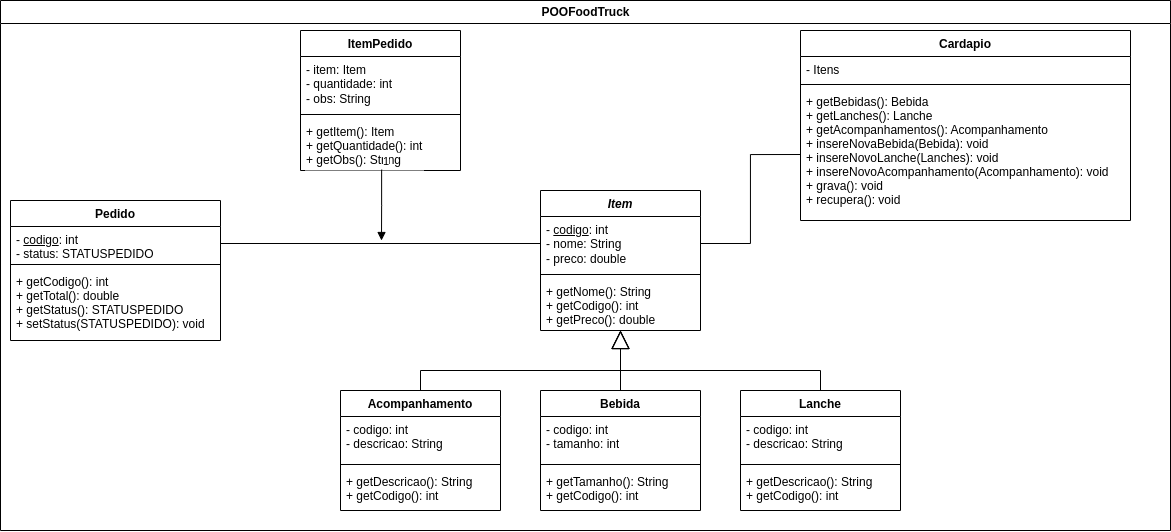

The diagram above was exported from draw.io. Its source (the exported page's mxGraphModel, read from the mxfile embedded in the PNG):
<mxGraphModel dx="2453" dy="935" grid="1" gridSize="10" guides="1" tooltips="1" connect="1" arrows="1" fold="1" page="1" pageScale="1" pageWidth="827" pageHeight="1169" math="0" shadow="0">
  <root>
    <mxCell id="0" />
    <mxCell id="1" parent="0" />
    <mxCell id="2" value="POOFoodTruck" style="swimlane;labelBackgroundColor=#FFFFFF;html=1;fillColor=#FFFFFF;swimlaneFillColor=#FFFFFF;gradientColor=none;" vertex="1" parent="1">
      <mxGeometry x="-220" y="10" width="1170" height="530" as="geometry" />
    </mxCell>
    <mxCell id="3" value="Item" style="swimlane;fontStyle=3;align=center;verticalAlign=top;childLayout=stackLayout;horizontal=1;startSize=26;horizontalStack=0;resizeParent=1;resizeParentMax=0;resizeLast=0;collapsible=1;marginBottom=0;" vertex="1" parent="1">
      <mxGeometry x="320" y="200" width="160" height="140" as="geometry" />
    </mxCell>
    <mxCell id="4" value="- &lt;u&gt;codigo&lt;/u&gt;: int&lt;br&gt;- nome: String&lt;br&gt;- preco: double" style="text;strokeColor=none;fillColor=none;align=left;verticalAlign=top;spacingLeft=4;spacingRight=4;overflow=hidden;rotatable=0;points=[[0,0.5],[1,0.5]];portConstraint=eastwest;fontStyle=0;html=1;" vertex="1" parent="3">
      <mxGeometry y="26" width="160" height="54" as="geometry" />
    </mxCell>
    <mxCell id="5" value="" style="line;strokeWidth=1;fillColor=none;align=left;verticalAlign=middle;spacingTop=-1;spacingLeft=3;spacingRight=3;rotatable=0;labelPosition=right;points=[];portConstraint=eastwest;" vertex="1" parent="3">
      <mxGeometry y="80" width="160" height="8" as="geometry" />
    </mxCell>
    <mxCell id="6" value="+ getNome(): String&#10;+ getCodigo(): int&#10;+ getPreco(): double" style="text;strokeColor=none;fillColor=none;align=left;verticalAlign=top;spacingLeft=4;spacingRight=4;overflow=hidden;rotatable=0;points=[[0,0.5],[1,0.5]];portConstraint=eastwest;" vertex="1" parent="3">
      <mxGeometry y="88" width="160" height="52" as="geometry" />
    </mxCell>
    <mxCell id="7" value="Acompanhamento" style="swimlane;fontStyle=1;align=center;verticalAlign=top;childLayout=stackLayout;horizontal=1;startSize=26;horizontalStack=0;resizeParent=1;resizeParentMax=0;resizeLast=0;collapsible=1;marginBottom=0;" vertex="1" parent="1">
      <mxGeometry x="120" y="400" width="160" height="120" as="geometry" />
    </mxCell>
    <mxCell id="8" value="- codigo: int&lt;br&gt;- descricao: String&lt;br&gt;" style="text;strokeColor=none;fillColor=none;align=left;verticalAlign=top;spacingLeft=4;spacingRight=4;overflow=hidden;rotatable=0;points=[[0,0.5],[1,0.5]];portConstraint=eastwest;fontStyle=0;html=1;" vertex="1" parent="7">
      <mxGeometry y="26" width="160" height="44" as="geometry" />
    </mxCell>
    <mxCell id="9" value="" style="line;strokeWidth=1;fillColor=none;align=left;verticalAlign=middle;spacingTop=-1;spacingLeft=3;spacingRight=3;rotatable=0;labelPosition=right;points=[];portConstraint=eastwest;" vertex="1" parent="7">
      <mxGeometry y="70" width="160" height="8" as="geometry" />
    </mxCell>
    <mxCell id="10" value="+ getDescricao(): String&#10;+ getCodigo(): int" style="text;strokeColor=none;fillColor=none;align=left;verticalAlign=top;spacingLeft=4;spacingRight=4;overflow=hidden;rotatable=0;points=[[0,0.5],[1,0.5]];portConstraint=eastwest;" vertex="1" parent="7">
      <mxGeometry y="78" width="160" height="42" as="geometry" />
    </mxCell>
    <mxCell id="11" value="Bebida" style="swimlane;fontStyle=1;align=center;verticalAlign=top;childLayout=stackLayout;horizontal=1;startSize=26;horizontalStack=0;resizeParent=1;resizeParentMax=0;resizeLast=0;collapsible=1;marginBottom=0;" vertex="1" parent="1">
      <mxGeometry x="320" y="400" width="160" height="120" as="geometry" />
    </mxCell>
    <mxCell id="12" value="- codigo: int&lt;br&gt;- tamanho: int" style="text;strokeColor=none;fillColor=none;align=left;verticalAlign=top;spacingLeft=4;spacingRight=4;overflow=hidden;rotatable=0;points=[[0,0.5],[1,0.5]];portConstraint=eastwest;fontStyle=0;html=1;" vertex="1" parent="11">
      <mxGeometry y="26" width="160" height="44" as="geometry" />
    </mxCell>
    <mxCell id="13" value="" style="line;strokeWidth=1;fillColor=none;align=left;verticalAlign=middle;spacingTop=-1;spacingLeft=3;spacingRight=3;rotatable=0;labelPosition=right;points=[];portConstraint=eastwest;" vertex="1" parent="11">
      <mxGeometry y="70" width="160" height="8" as="geometry" />
    </mxCell>
    <mxCell id="14" value="+ getTamanho(): String&#10;+ getCodigo(): int" style="text;strokeColor=none;fillColor=none;align=left;verticalAlign=top;spacingLeft=4;spacingRight=4;overflow=hidden;rotatable=0;points=[[0,0.5],[1,0.5]];portConstraint=eastwest;" vertex="1" parent="11">
      <mxGeometry y="78" width="160" height="42" as="geometry" />
    </mxCell>
    <mxCell id="15" value="Lanche" style="swimlane;fontStyle=1;align=center;verticalAlign=top;childLayout=stackLayout;horizontal=1;startSize=26;horizontalStack=0;resizeParent=1;resizeParentMax=0;resizeLast=0;collapsible=1;marginBottom=0;" vertex="1" parent="1">
      <mxGeometry x="520" y="400" width="160" height="120" as="geometry" />
    </mxCell>
    <mxCell id="16" value="- codigo: int&lt;br&gt;- descricao: String&lt;br&gt;" style="text;strokeColor=none;fillColor=none;align=left;verticalAlign=top;spacingLeft=4;spacingRight=4;overflow=hidden;rotatable=0;points=[[0,0.5],[1,0.5]];portConstraint=eastwest;fontStyle=0;html=1;" vertex="1" parent="15">
      <mxGeometry y="26" width="160" height="44" as="geometry" />
    </mxCell>
    <mxCell id="17" value="" style="line;strokeWidth=1;fillColor=none;align=left;verticalAlign=middle;spacingTop=-1;spacingLeft=3;spacingRight=3;rotatable=0;labelPosition=right;points=[];portConstraint=eastwest;" vertex="1" parent="15">
      <mxGeometry y="70" width="160" height="8" as="geometry" />
    </mxCell>
    <mxCell id="18" value="+ getDescricao(): String&#10;+ getCodigo(): int" style="text;strokeColor=none;fillColor=none;align=left;verticalAlign=top;spacingLeft=4;spacingRight=4;overflow=hidden;rotatable=0;points=[[0,0.5],[1,0.5]];portConstraint=eastwest;" vertex="1" parent="15">
      <mxGeometry y="78" width="160" height="42" as="geometry" />
    </mxCell>
    <mxCell id="19" value="" style="endArrow=block;endSize=16;endFill=0;html=1;rounded=0;exitX=0.5;exitY=0;exitDx=0;exitDy=0;" edge="1" source="7" parent="1">
      <mxGeometry width="160" relative="1" as="geometry">
        <mxPoint x="150" y="340" as="sourcePoint" />
        <mxPoint x="399.99999999999955" y="340" as="targetPoint" />
        <Array as="points">
          <mxPoint x="200" y="380" />
          <mxPoint x="400" y="380" />
          <mxPoint x="400" y="360" />
        </Array>
      </mxGeometry>
    </mxCell>
    <mxCell id="20" value="" style="endArrow=block;endSize=16;endFill=0;html=1;rounded=0;exitX=0.5;exitY=0;exitDx=0;exitDy=0;" edge="1" source="15" parent="1">
      <mxGeometry width="160" relative="1" as="geometry">
        <mxPoint x="330" y="410" as="sourcePoint" />
        <mxPoint x="399.99999999999955" y="340" as="targetPoint" />
        <Array as="points">
          <mxPoint x="600" y="380" />
          <mxPoint x="400" y="380" />
        </Array>
      </mxGeometry>
    </mxCell>
    <mxCell id="21" value="" style="endArrow=block;endSize=16;endFill=0;html=1;rounded=0;exitX=0.5;exitY=0;exitDx=0;exitDy=0;" edge="1" source="11" parent="1">
      <mxGeometry width="160" relative="1" as="geometry">
        <mxPoint x="310" y="360" as="sourcePoint" />
        <mxPoint x="399.99999999999955" y="340" as="targetPoint" />
      </mxGeometry>
    </mxCell>
    <mxCell id="22" value="Cardapio" style="swimlane;fontStyle=1;align=center;verticalAlign=top;childLayout=stackLayout;horizontal=1;startSize=26;horizontalStack=0;resizeParent=1;resizeParentMax=0;resizeLast=0;collapsible=1;marginBottom=0;labelBackgroundColor=#FFFFFF;" vertex="1" parent="1">
      <mxGeometry x="580" y="40" width="330" height="190" as="geometry" />
    </mxCell>
    <mxCell id="23" value="- Itens" style="text;strokeColor=none;fillColor=none;align=left;verticalAlign=top;spacingLeft=4;spacingRight=4;overflow=hidden;rotatable=0;points=[[0,0.5],[1,0.5]];portConstraint=eastwest;fontStyle=0;html=1;labelBackgroundColor=#FFFFFF;" vertex="1" parent="22">
      <mxGeometry y="26" width="330" height="24" as="geometry" />
    </mxCell>
    <mxCell id="24" value="" style="line;strokeWidth=1;fillColor=none;align=left;verticalAlign=middle;spacingTop=-1;spacingLeft=3;spacingRight=3;rotatable=0;labelPosition=right;points=[];portConstraint=eastwest;labelBackgroundColor=#FFFFFF;" vertex="1" parent="22">
      <mxGeometry y="50" width="330" height="8" as="geometry" />
    </mxCell>
    <mxCell id="25" value="+ getBebidas(): Bebida&#10;+ getLanches(): Lanche&#10;+ getAcompanhamentos(): Acompanhamento&#10;+ insereNovaBebida(Bebida): void&#10;+ insereNovoLanche(Lanches): void&#10;+ insereNovoAcompanhamento(Acompanhamento): void&#10;+ grava(): void&#10;+ recupera(): void" style="text;strokeColor=none;fillColor=none;align=left;verticalAlign=top;spacingLeft=4;spacingRight=4;overflow=hidden;rotatable=0;points=[[0,0.5],[1,0.5]];portConstraint=eastwest;labelBackgroundColor=none;" vertex="1" parent="22">
      <mxGeometry y="58" width="330" height="132" as="geometry" />
    </mxCell>
    <mxCell id="26" style="edgeStyle=orthogonalEdgeStyle;rounded=0;orthogonalLoop=1;jettySize=auto;html=1;exitX=1;exitY=0.5;exitDx=0;exitDy=0;entryX=0;entryY=0.5;entryDx=0;entryDy=0;endArrow=none;endFill=0;" edge="1" source="4" target="25" parent="1">
      <mxGeometry relative="1" as="geometry" />
    </mxCell>
    <mxCell id="27" value="Pedido" style="swimlane;fontStyle=1;align=center;verticalAlign=top;childLayout=stackLayout;horizontal=1;startSize=26;horizontalStack=0;resizeParent=1;resizeParentMax=0;resizeLast=0;collapsible=1;marginBottom=0;" vertex="1" parent="1">
      <mxGeometry x="-210" y="210" width="210" height="140" as="geometry" />
    </mxCell>
    <mxCell id="28" value="- &lt;u&gt;codigo&lt;/u&gt;: int&lt;br&gt;- status: STATUSPEDIDO" style="text;strokeColor=none;fillColor=none;align=left;verticalAlign=top;spacingLeft=4;spacingRight=4;overflow=hidden;rotatable=0;points=[[0,0.5],[1,0.5]];portConstraint=eastwest;fontStyle=0;html=1;" vertex="1" parent="27">
      <mxGeometry y="26" width="210" height="34" as="geometry" />
    </mxCell>
    <mxCell id="29" value="" style="line;strokeWidth=1;fillColor=none;align=left;verticalAlign=middle;spacingTop=-1;spacingLeft=3;spacingRight=3;rotatable=0;labelPosition=right;points=[];portConstraint=eastwest;" vertex="1" parent="27">
      <mxGeometry y="60" width="210" height="8" as="geometry" />
    </mxCell>
    <mxCell id="30" value="+ getCodigo(): int&#10;+ getTotal(): double&#10;+ getStatus(): STATUSPEDIDO&#10;+ setStatus(STATUSPEDIDO): void" style="text;strokeColor=none;fillColor=none;align=left;verticalAlign=top;spacingLeft=4;spacingRight=4;overflow=hidden;rotatable=0;points=[[0,0.5],[1,0.5]];portConstraint=eastwest;" vertex="1" parent="27">
      <mxGeometry y="68" width="210" height="72" as="geometry" />
    </mxCell>
    <mxCell id="31" value="ItemPedido" style="swimlane;fontStyle=1;align=center;verticalAlign=top;childLayout=stackLayout;horizontal=1;startSize=26;horizontalStack=0;resizeParent=1;resizeParentMax=0;resizeLast=0;collapsible=1;marginBottom=0;labelBackgroundColor=default;" vertex="1" parent="1">
      <mxGeometry x="80" y="40" width="160" height="140" as="geometry" />
    </mxCell>
    <mxCell id="32" value="- item: Item&lt;br&gt;- quantidade: int&lt;br&gt;- obs: String" style="text;strokeColor=none;fillColor=none;align=left;verticalAlign=top;spacingLeft=4;spacingRight=4;overflow=hidden;rotatable=0;points=[[0,0.5],[1,0.5]];portConstraint=eastwest;fontStyle=0;html=1;labelBackgroundColor=default;" vertex="1" parent="31">
      <mxGeometry y="26" width="160" height="54" as="geometry" />
    </mxCell>
    <mxCell id="33" value="" style="line;strokeWidth=1;fillColor=none;align=left;verticalAlign=middle;spacingTop=-1;spacingLeft=3;spacingRight=3;rotatable=0;labelPosition=right;points=[];portConstraint=eastwest;labelBackgroundColor=default;" vertex="1" parent="31">
      <mxGeometry y="80" width="160" height="8" as="geometry" />
    </mxCell>
    <mxCell id="34" value="+ getItem(): Item&#10;+ getQuantidade(): int&#10;+ getObs(): String" style="text;strokeColor=none;fillColor=none;align=left;verticalAlign=top;spacingLeft=4;spacingRight=4;overflow=hidden;rotatable=0;points=[[0,0.5],[1,0.5]];portConstraint=eastwest;labelBackgroundColor=default;" vertex="1" parent="31">
      <mxGeometry y="88" width="160" height="52" as="geometry" />
    </mxCell>
    <mxCell id="35" style="edgeStyle=orthogonalEdgeStyle;rounded=0;orthogonalLoop=1;jettySize=auto;html=1;exitX=1;exitY=0.5;exitDx=0;exitDy=0;endArrow=none;endFill=0;" edge="1" source="28" target="4" parent="1">
      <mxGeometry relative="1" as="geometry" />
    </mxCell>
    <mxCell id="36" value="" style="endArrow=block;endFill=1;html=1;edgeStyle=orthogonalEdgeStyle;align=left;verticalAlign=top;rounded=0;exitX=0.507;exitY=0.983;exitDx=0;exitDy=0;exitPerimeter=0;" edge="1" source="34" parent="1">
      <mxGeometry x="-1" relative="1" as="geometry">
        <mxPoint x="50" y="290" as="sourcePoint" />
        <mxPoint x="161" y="250" as="targetPoint" />
      </mxGeometry>
    </mxCell>
    <mxCell id="37" value="1" style="edgeLabel;resizable=0;html=1;align=left;verticalAlign=bottom;labelBackgroundColor=default;" connectable="0" vertex="1" parent="36">
      <mxGeometry x="-1" relative="1" as="geometry" />
    </mxCell>
  </root>
</mxGraphModel>